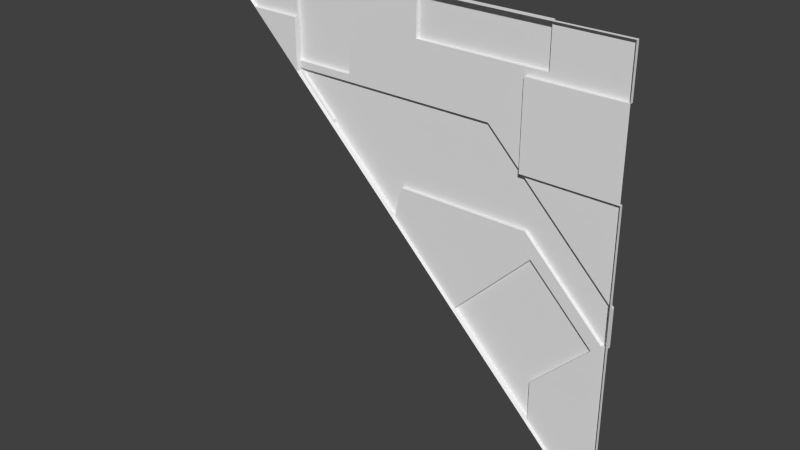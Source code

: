 # Source: reac2_1slice45lh_up.blend  (saved by Blender 2.76.0; exported with 4.5.12 LTS)
import bpy
from mathutils import Matrix  # noqa: F401  (used for matrix-valued properties, if any)

bpy.ops.wm.read_factory_settings(use_empty=True)
scene = bpy.context.scene
scene.name = 'Scene'

# ---- collections
col_collection_1 = bpy.data.collections.new('Collection 1'); scene.collection.children.link(col_collection_1)

# ---- materials (node trees are filled in below, after node groups)
mat_reac2_1 = bpy.data.materials.new('reac2_1')
mat_reac2_1.alpha_threshold = 0.0
mat_reac2_1.use_transparent_shadow = False
mat_reac2_1.roughness = 0.5

# ---- material node trees

# ---- world
world_world = bpy.data.worlds.new('World'); scene.world = world_world
world_world.color = (0.05088, 0.05088, 0.05088)
world_world.use_sun_shadow = False
world_world.sun_shadow_jitter_overblur = 0.0
world_world.cycles.sampling_method = 'MANUAL'
world_world.cycles.sample_map_resolution = 256

# ---- meshes
me_reac2_1 = bpy.data.meshes.new('reac2_1')
me_reac2_1.from_pydata([(1.28, -1.28, -1.28), (1.28, -1.28, 1.28), (-1.28, -1.28, 1.28), (-0.7, -1.24, 0.72), (-0.34, -1.24, 0.76), (-0.7, -1.24, 0.76), (-0.46, -1.24, 0.48), (0.0101, -1.24, 0.22), (0.78, -1.24, 0.22), (-0.7, -1.28, 0.72), (1.24, -1.24, -0.24), (1.28, -1.24, -0.24), (-0.34, -1.24, 0.72), (0.5401, -1.24, 0.72), (1.28, -1.24, -0.01992), (-0.7, -1.28, 0.76), (1.19, -1.24, -0.29), (0.86, -1.24, -0.62), (0.82, -1.24, 0.08004), (1.28, -1.28, 0.52), (0.7401, -1.28, 0.52), (0.86, -1.24, 1.04), (0.86, -1.24, 1.28), (0.09999, -1.24, 1.28), (1.28, -1.28, 1.0), (0.7401, -1.28, 1.0), (0.09999, -1.24, 1.04), (-0.7, -1.28, 1.0), (1.28, -1.26, -1.28), (-1.28, -1.26, 1.28), (0.86, -1.26, 1.28), (1.28, -1.26, 1.28), (-0.34, -1.26, 1.28), (0.09999, -1.26, 1.28), (0.09999, -1.26, 1.04), (0.86, -1.26, 1.04), (0.82, -1.26, 0.08004), (1.28, -1.26, -0.24), (1.19, -1.26, -0.29), (0.86, -1.26, -0.62), (1.28, -1.26, 0.52), (1.28, -1.26, -0.01992), (0.86, -1.26, 0.1401), (0.7401, -1.26, 0.52), (0.5401, -1.26, 0.72), (1.24, -1.26, -0.24), (0.09999, -1.26, 0.22), (0.78, -1.26, 0.22), (0.0101, -1.26, 0.22), (-0.46, -1.26, 0.48), (-0.7, -1.26, 1.28), (-0.7, -1.26, 1.0), (-0.34, -1.26, 0.76), (-0.7, -1.26, 0.76), (-0.7, -1.26, 0.72), (0.7401, -1.26, 1.0), (1.28, -1.26, 1.0), (-0.34, -1.24, 0.52), (-0.6428, -1.24, 0.6882), (-0.6755, -1.24, 0.72), (-0.7, -1.24, 1.28), (-0.34, -1.24, 1.28), (-1.0, -1.28, 1.0), (-0.46, -1.24, 0.46), (-0.7, -1.26, 0.7), (-0.0377, -1.26, 0.0377), (0.86, -1.26, -0.86), (-0.0377, -1.24, 0.0377), (-0.46, -1.26, 0.46), (0.86, -1.24, -0.86), (0.37, -1.24, -0.37), (-0.7, -1.28, 0.7), (0.37, -1.26, -0.37), (-1.0, -1.26, 1.0), (0.09999, -1.26, -0.09999)], [], [(32, 50, 2), (22, 23, 33), (74, 65, 46), (42, 8, 10), (72, 74, 36), (10, 45, 42), (26, 23, 22), (7, 8, 46), (44, 43, 13), (1, 24, 31), (64, 54, 49), (63, 6, 57), (41, 43, 40), (72, 71, 74), (35, 31, 56), (34, 26, 35), (51, 73, 50), (36, 38, 18), (0, 71, 72), (9, 15, 53), (27, 51, 53), (30, 31, 35), (20, 25, 24), (39, 66, 17), (44, 52, 34), (62, 15, 9), (33, 1, 30), (55, 44, 34), (44, 54, 52), (63, 67, 65), (18, 16, 17), (38, 36, 45), (20, 43, 55), (70, 69, 66), (62, 73, 51), (66, 0, 72), (13, 14, 8), (24, 56, 31), (57, 12, 7), (35, 56, 55), (42, 47, 8), (11, 10, 14), (52, 4, 61), (19, 20, 24), (74, 47, 36), (2, 1, 33), (19, 40, 43), (7, 67, 63), (65, 48, 46), (72, 36, 18), (4, 52, 5), (70, 72, 18), (8, 7, 13), (14, 10, 8), (38, 16, 18), (51, 60, 5), (39, 17, 16), (55, 43, 44), (72, 70, 66), (51, 50, 60), (37, 28, 38), (62, 27, 15), (63, 57, 7), (6, 3, 58), (66, 69, 17), (65, 74, 71), (52, 32, 34), (36, 42, 45), (12, 13, 7), (5, 53, 51), (26, 21, 35), (48, 7, 46), (17, 69, 70), (14, 13, 43), (54, 53, 52), (68, 63, 65), (7, 48, 67), (48, 65, 67), (71, 64, 68), (37, 45, 11), (33, 32, 2), (73, 29, 50), (54, 9, 53), (45, 37, 38), (45, 10, 11), (34, 33, 26), (66, 28, 0), (52, 53, 5), (57, 6, 58), (38, 39, 16), (25, 55, 56), (33, 23, 26), (28, 66, 38), (54, 3, 6), (24, 25, 56), (32, 52, 61), (42, 36, 47), (35, 21, 22), (61, 4, 5), (27, 62, 51), (12, 59, 54), (34, 35, 55), (37, 19, 0), (12, 57, 58), (32, 33, 34), (59, 58, 3), (50, 29, 2), (68, 65, 71), (32, 61, 60), (70, 18, 17), (68, 49, 6), (46, 47, 74), (30, 22, 33), (20, 19, 43), (47, 46, 8), (71, 9, 54), (9, 71, 62), (66, 39, 38), (41, 14, 43), (25, 20, 55), (29, 73, 62), (21, 26, 22), (68, 64, 49), (15, 27, 53), (1, 31, 30), (49, 54, 6), (30, 35, 22), (60, 61, 5), (54, 44, 12), (13, 12, 44), (59, 3, 54), (37, 11, 14), (0, 28, 37), (40, 19, 41), (37, 14, 41), (41, 19, 37), (59, 12, 58), (50, 32, 60), (63, 68, 6), (64, 71, 54), (2, 29, 62)])
_uv = me_reac2_1.uv_layers.new(name='UVMap')
_uv.uv.foreach_set('vector', [0.0, 0.0, 0.0, 0.0, 0.0, 0.0, 0.0, 0.0, 0.0, 0.0, 0.0, 0.0, 0.4609, 0.4609, 0.5147, 0.5147, 0.4609, 0.586, 0.1641, 0.5547, 0.1953, 0.586, 0.0156, 0.4062, 0.375, 0.3555, 0.4805, 0.4609, 0.1992, 0.5313, 0.0156, 0.4062, 0.0156, 0.4062, 0.1641, 0.5547, 0.4609, 0.9063, 0.4609, 1.0, 0.1641, 1.0, 0.4961, 0.586, 0.1953, 0.586, 0.4609, 0.586, 0.289, 0.7813, 0.2109, 0.7031, 0.289, 0.7813, 0.0, 0.0, 0.0, 0.0, 0.0, 0.0, 0.7734, 0.7488, 0.7734, 0.7566, 0.6797, 0.6629, 0.6797, 0.6797, 0.6797, 0.6875, 0.6328, 0.7031, 0.0, 0.4922, 0.2109, 0.7031, 0.0, 0.7031, 0.3555, 0.3555, 0.7734, 0.7734, 0.4609, 0.4609, 0.1641, 0.9063, 0.0, 1.0, 0.0, 0.8906, 0.4609, 0.9063, 0.4609, 0.9063, 0.1641, 0.9063, 0.7734, 0.8906, 0.8906, 0.8906, 0.7734, 1.0, 0.1797, 0.5313, 0.03514, 0.3867, 0.1797, 0.5313, 0.0, 0.0, 0.7734, 0.7734, 0.3555, 0.3555, 0.7734, 0.7813, 0.7734, 0.7969, 0.7734, 0.7969, 0.7537, 0.871, 0.7537, 0.871, 0.7537, 0.8418, 0.1641, 1.0, 0.0, 1.0, 0.1641, 0.9063, 0.2109, 0.7031, 0.2109, 0.8906, 0.0, 0.8906, 0.1641, 0.2578, 0.1641, 0.1641, 0.1641, 0.2578, 0.289, 0.7813, 0.6328, 0.7969, 0.4609, 0.9063, 0.8906, 0.8906, 0.7734, 0.7969, 0.7734, 0.7813, 0.0, 0.0, 0.0, 0.0, 0.0, 0.0, 0.2109, 0.8906, 0.289, 0.7813, 0.4609, 0.9063, 0.289, 0.7813, 0.7734, 0.7813, 0.6328, 0.7969, 0.6797, 0.6797, 0.5147, 0.5147, 0.5147, 0.5147, 0.1797, 0.5313, 0.03514, 0.3867, 0.1641, 0.2578, 0.03514, 0.3867, 0.1797, 0.5313, 0.0156, 0.4062, 0.2109, 0.7031, 0.2109, 0.7031, 0.2109, 0.8906, 0.3555, 0.3555, 0.1641, 0.1641, 0.1641, 0.1641, 0.942, 0.9177, 0.942, 0.9177, 0.9076, 0.9177, 0.1641, 0.1641, 0.0, 0.0, 0.3555, 0.3555, 0.289, 0.7813, 0.0, 0.4922, 0.1953, 0.586, 0.0, 0.0, 0.0, 0.0, 0.0, 0.0, 0.6328, 0.7031, 0.6328, 0.7813, 0.4961, 0.586, 0.1641, 0.9063, 0.0, 0.8906, 0.2109, 0.8906, 0.1641, 0.5547, 0.1953, 0.586, 0.1953, 0.586, 0.0, 0.4062, 0.0156, 0.4062, 0.0, 0.4922, 0.6328, 0.7969, 0.6328, 0.7969, 0.6328, 1.0, 0.0, 0.7031, 0.2109, 0.7031, 0.0, 0.8906, 0.4805, 0.4609, 0.2148, 0.586, 0.1992, 0.5313, 0.0, 0.0, 0.0, 0.0, 0.0, 0.0, 0.0, 0.7031, 0.0, 0.7031, 0.2109, 0.7031, 0.4961, 0.586, 0.5147, 0.5147, 0.6797, 0.6797, 0.5147, 0.5147, 0.4961, 0.586, 0.4609, 0.586, 0.2395, 0.5017, 0.2187, 0.5225, 0.2187, 0.5225, 0.6328, 0.7969, 0.6328, 0.7969, 0.7734, 0.7969, 0.2395, 0.5017, 0.2395, 0.5017, 0.2187, 0.5225, 0.1953, 0.586, 0.4961, 0.586, 0.289, 0.7813, 0.0, 0.4922, 0.0156, 0.4062, 0.1953, 0.586, 0.03514, 0.3867, 0.03514, 0.3867, 0.1797, 0.5313, 0.7734, 0.8906, 0.7734, 1.0, 0.7734, 0.7969, 0.1641, 0.2578, 0.1641, 0.2578, 0.03514, 0.3867, 0.2109, 0.8906, 0.2109, 0.7031, 0.289, 0.7813, 0.3555, 0.3555, 0.3555, 0.3555, 0.1641, 0.1641, 0.7734, 0.8906, 0.7734, 1.0, 0.7734, 1.0, 0.0, 0.4062, 0.0, 0.0, 0.03514, 0.3867, 0.8906, 0.8906, 0.7734, 0.8906, 0.7734, 0.7969, 0.6797, 0.6797, 0.6328, 0.7031, 0.4961, 0.586, 0.6793, 0.5383, 0.6788, 0.6709, 0.6719, 0.6463, 0.1641, 0.1641, 0.1641, 0.1641, 0.1641, 0.2578, 0.5147, 0.5147, 0.4609, 0.4609, 0.7734, 0.7734, 0.6328, 0.7969, 0.6328, 1.0, 0.4609, 0.9063, 0.1797, 0.5313, 0.1641, 0.5547, 0.0156, 0.4062, 0.6328, 0.7813, 0.289, 0.7813, 0.4961, 0.586, 0.7734, 0.7969, 0.7734, 0.7969, 0.7734, 0.8906, 0.4609, 0.9063, 0.1641, 0.9063, 0.1641, 0.9063, 0.4961, 0.586, 0.4961, 0.586, 0.4609, 0.586, 0.1641, 0.2578, 0.1641, 0.1641, 0.3555, 0.3555, 0.0, 0.4922, 0.289, 0.7813, 0.2109, 0.7031, 0.7734, 0.7813, 0.7734, 0.7969, 0.6328, 0.7969, 0.6797, 0.6797, 0.6797, 0.6797, 0.5147, 0.5147, 0.4961, 0.586, 0.4961, 0.586, 0.5147, 0.5147, 0.4961, 0.586, 0.5147, 0.5147, 0.5147, 0.5147, 0.7734, 0.7734, 0.7734, 0.7734, 0.6797, 0.6797, 0.0, 0.4062, 0.0156, 0.4062, 0.0, 0.4062, 0.0, 0.0, 0.0, 0.0, 0.0, 0.0, 0.8906, 0.8906, 1.0, 1.0, 0.7734, 1.0, 0.7734, 0.7813, 0.7734, 0.7813, 0.7734, 0.7969, 0.0156, 0.4062, 0.0, 0.4062, 0.03514, 0.3867, 0.0156, 0.4062, 0.0156, 0.4062, 0.0, 0.4062, 0.4609, 0.9063, 0.4609, 1.0, 0.4609, 0.9063, 0.1641, 0.1641, 0.0, 0.0, 0.0, 0.0, 0.6328, 0.7969, 0.7734, 0.7969, 0.7734, 0.7969, 0.6352, 0.516, 0.6793, 0.5383, 0.6719, 0.6463, 0.03514, 0.3867, 0.1641, 0.2578, 0.03514, 0.3867, 0.2109, 0.8906, 0.2109, 0.8906, 0.0, 0.8906, 0.4609, 1.0, 0.4609, 1.0, 0.4609, 0.9063, 0.0, 0.0, 0.1641, 0.1641, 0.03514, 0.3867, 0.7734, 0.7813, 0.7734, 0.7813, 0.6797, 0.6875, 0.0, 0.8906, 0.2109, 0.8906, 0.0, 0.8906, 0.6328, 1.0, 0.6328, 0.7969, 0.6328, 1.0, 0.1836, 0.5547, 0.1992, 0.5313, 0.2148, 0.586, 0.1641, 0.9063, 0.1641, 0.9063, 0.1641, 1.0, 0.6328, 1.0, 0.6328, 0.7969, 0.7734, 0.7969, 0.9076, 0.9177, 0.942, 0.9177, 0.9076, 0.9177, 0.6328, 0.7813, 0.7639, 0.7813, 0.7734, 0.7813, 0.4609, 0.9063, 0.1641, 0.9063, 0.2109, 0.8906, 0.0, 0.0, 0.0, 0.0, 0.0, 0.0, 0.6185, 0.7813, 0.6185, 0.7031, 0.7368, 0.7688, 0.6328, 1.0, 0.4609, 1.0, 0.4609, 0.9063, 0.7557, 0.7777, 0.7518, 0.7739, 0.7586, 0.7777, 0.0, 0.0, 0.0, 0.0, 0.0, 0.0, 0.6797, 0.6797, 0.5147, 0.5147, 0.7734, 0.7734, 0.8034, 0.9973, 0.8034, 0.9957, 0.8327, 0.9957, 0.3555, 0.3555, 0.1797, 0.5313, 0.1641, 0.2578, 0.6797, 0.6797, 0.6797, 0.6875, 0.6797, 0.6875, 0.4805, 0.586, 0.2148, 0.586, 0.4805, 0.4609, 0.0, 0.0, 0.0, 0.0, 0.0, 0.0, 0.2109, 0.7031, 0.0, 0.7031, 0.2109, 0.7031, 0.1953, 0.586, 0.4609, 0.586, 0.1953, 0.586, 0.7725, 0.7315, 0.7725, 0.7358, 0.7725, 0.7358, 0.7734, 0.7813, 0.7734, 0.7734, 0.8906, 0.8906, 0.1641, 0.1641, 0.1641, 0.2578, 0.03514, 0.3867, 0.0, 0.4922, 0.0, 0.4922, 0.2109, 0.7031, 0.2109, 0.8906, 0.2109, 0.7031, 0.2109, 0.8906, 1.0, 1.0, 0.8906, 0.8906, 0.8906, 0.8906, 0.1641, 0.9063, 0.4609, 0.9063, 0.1641, 1.0, 0.6797, 0.6561, 0.7734, 0.7488, 0.6797, 0.6629, 0.7537, 0.8418, 0.7537, 0.871, 0.7537, 0.8418, 0.0, 0.0, 0.0, 0.0, 0.0, 0.0, 0.6797, 0.6875, 0.7734, 0.7813, 0.6797, 0.6875, 0.1641, 1.0, 0.1641, 0.9063, 0.1641, 1.0, 0.7734, 1.0, 0.6328, 1.0, 0.7734, 0.7969, 0.7734, 0.7813, 0.289, 0.7813, 0.6328, 0.7813, 0.289, 0.7813, 0.6328, 0.7813, 0.289, 0.7813, 0.7639, 0.7813, 0.7734, 0.7813, 0.7734, 0.7813, 0.0, 0.0, 0.0, 0.0, 0.0, 0.0, 0.0, 0.0, 0.0, 0.0, 0.0, 0.0, 0.0, 0.0, 0.0, 0.0, 0.0, 0.0, 0.0, 0.0, 0.0, 0.0, 0.0, 0.0, 0.0, 0.0, 0.0, 0.0, 0.0, 0.0, 0.7495, 0.7813, 0.6185, 0.7813, 0.7368, 0.7688, 0.8327, 0.9973, 0.8034, 0.9973, 0.8327, 0.9957, 0.6797, 0.6797, 0.6797, 0.6797, 0.6797, 0.6875, 0.7725, 0.7315, 0.7725, 0.7315, 0.7725, 0.7358, 1.0, 1.0, 1.0, 1.0, 0.8906, 0.8906])
me_reac2_1.materials.append(mat_reac2_1)
me_reac2_1.use_remesh_preserve_volume = False
me_reac2_1.use_remesh_preserve_attributes = False
me_reac2_1.use_mirror_vertex_groups = False
me_reac2_1.update()

# ---- objects
ob_reac2_1_mesh = bpy.data.objects.new('reac2_1_mesh', me_reac2_1)

# ---- transforms, parenting, visibility, modifiers, constraints
ob_reac2_1_mesh.location = (0.0, 0.0, 0.0)
ob_reac2_1_mesh.lineart.crease_threshold = 0.0

# ---- collection membership
col_collection_1.objects.link(ob_reac2_1_mesh)

# ---- scene / render settings (as saved in the file)
scene.frame_start = 1; scene.frame_end = 2; scene.frame_set(1)
scene.render.engine = 'BLENDER_EEVEE_NEXT'
scene.render.resolution_percentage = 50
scene.render.dither_intensity = 0.0
scene.cycles.use_denoising = False
scene.cycles.samples = 10
scene.cycles.sampling_pattern = 'TABULATED_SOBOL'
scene.cycles.light_sampling_threshold = 0.0
scene.cycles.use_adaptive_sampling = False
scene.cycles.use_light_tree = False
scene.cycles.blur_glossy = 0.0
scene.cycles.pixel_filter_type = 'GAUSSIAN'
scene.cycles.sample_clamp_indirect = 0.0
scene.view_settings.view_transform = 'Standard'
bpy.context.view_layer.update()

# ---- added for rendering (the .blend has no active camera and no usable light): camera, sun
cam_auto = bpy.data.cameras.new('AutoCamera')
cam_auto.lens = 50.0
cam_auto.sensor_width = 36.0
cam_auto.clip_end = 1000.0
ob_auto_camera = bpy.data.objects.new('AutoCamera', cam_auto)
scene.collection.objects.link(ob_auto_camera)
ob_auto_camera.location = (3.34987, -5.27985, 2.6799)
ob_auto_camera.rotation_euler = (1.09748, -7.21219e-08, 0.694738)
scene.camera = ob_auto_camera
light_auto_sun = bpy.data.lights.new('AutoSun', 'SUN')
light_auto_sun.energy = 3.0
light_auto_sun.angle = 0.0523599
ob_auto_sun = bpy.data.objects.new('AutoSun', light_auto_sun)
scene.collection.objects.link(ob_auto_sun)
ob_auto_sun.rotation_euler = (0.872665, 0.174533, 0.523599)
bpy.context.view_layer.update()
